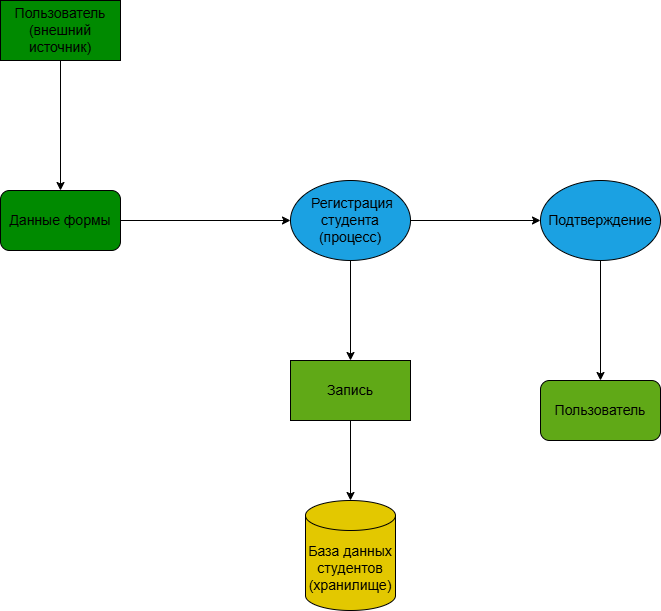

The diagram above was exported from draw.io. Its source (the exported page's mxGraphModel, read from the mxfile embedded in the PNG):
<mxGraphModel dx="1403" dy="868" grid="1" gridSize="10" guides="1" tooltips="1" connect="1" arrows="1" fold="1" page="1" pageScale="1" pageWidth="827" pageHeight="1169" math="0" shadow="0">
  <root>
    <mxCell id="0" />
    <mxCell id="1" parent="0" />
    <mxCell id="WnrabgaZ8-f50WR5ixqw-30" style="edgeStyle=orthogonalEdgeStyle;rounded=0;orthogonalLoop=1;jettySize=auto;html=1;fontColor=default;fontSize=14;strokeColor=default;" edge="1" parent="1" source="WnrabgaZ8-f50WR5ixqw-24" target="WnrabgaZ8-f50WR5ixqw-28">
      <mxGeometry relative="1" as="geometry" />
    </mxCell>
    <mxCell id="WnrabgaZ8-f50WR5ixqw-24" value="Пользователь (внешний источник)" style="rounded=0;whiteSpace=wrap;html=1;fontColor=default;fontSize=14;fillColor=#008a00;strokeColor=default;" vertex="1" parent="1">
      <mxGeometry x="90" y="320" width="120" height="60" as="geometry" />
    </mxCell>
    <mxCell id="WnrabgaZ8-f50WR5ixqw-32" style="edgeStyle=orthogonalEdgeStyle;rounded=0;orthogonalLoop=1;jettySize=auto;html=1;entryX=0.5;entryY=0;entryDx=0;entryDy=0;fontColor=default;fontSize=14;strokeColor=default;" edge="1" parent="1" source="WnrabgaZ8-f50WR5ixqw-25" target="WnrabgaZ8-f50WR5ixqw-29">
      <mxGeometry relative="1" as="geometry" />
    </mxCell>
    <mxCell id="WnrabgaZ8-f50WR5ixqw-34" style="edgeStyle=orthogonalEdgeStyle;rounded=0;orthogonalLoop=1;jettySize=auto;html=1;fontColor=default;fontSize=14;strokeColor=default;" edge="1" parent="1" source="WnrabgaZ8-f50WR5ixqw-25" target="WnrabgaZ8-f50WR5ixqw-27">
      <mxGeometry relative="1" as="geometry" />
    </mxCell>
    <mxCell id="WnrabgaZ8-f50WR5ixqw-25" value="&amp;nbsp;Регистрация студента (процесс)" style="ellipse;whiteSpace=wrap;html=1;fontColor=default;fontSize=14;fillColor=#1ba1e2;strokeColor=default;" vertex="1" parent="1">
      <mxGeometry x="380" y="500" width="120" height="80" as="geometry" />
    </mxCell>
    <mxCell id="WnrabgaZ8-f50WR5ixqw-26" value="База данных студентов (хранилище)" style="shape=cylinder3;whiteSpace=wrap;html=1;boundedLbl=1;backgroundOutline=1;size=15;fontColor=default;fontSize=14;fillColor=#e3c800;strokeColor=default;" vertex="1" parent="1">
      <mxGeometry x="395" y="820" width="90" height="110" as="geometry" />
    </mxCell>
    <mxCell id="WnrabgaZ8-f50WR5ixqw-37" style="edgeStyle=orthogonalEdgeStyle;rounded=0;orthogonalLoop=1;jettySize=auto;html=1;fontColor=default;fontSize=14;strokeColor=default;" edge="1" parent="1" source="WnrabgaZ8-f50WR5ixqw-27" target="WnrabgaZ8-f50WR5ixqw-35">
      <mxGeometry relative="1" as="geometry" />
    </mxCell>
    <mxCell id="WnrabgaZ8-f50WR5ixqw-27" value="Подтверждение" style="ellipse;whiteSpace=wrap;html=1;fontColor=default;fontSize=14;fillColor=#1ba1e2;strokeColor=default;" vertex="1" parent="1">
      <mxGeometry x="630" y="500" width="120" height="80" as="geometry" />
    </mxCell>
    <mxCell id="WnrabgaZ8-f50WR5ixqw-31" style="edgeStyle=orthogonalEdgeStyle;rounded=0;orthogonalLoop=1;jettySize=auto;html=1;fontColor=default;fontSize=14;strokeColor=default;" edge="1" parent="1" source="WnrabgaZ8-f50WR5ixqw-28" target="WnrabgaZ8-f50WR5ixqw-25">
      <mxGeometry relative="1" as="geometry" />
    </mxCell>
    <mxCell id="WnrabgaZ8-f50WR5ixqw-28" value="Данные формы" style="rounded=1;whiteSpace=wrap;html=1;fontColor=default;fontSize=14;fillColor=#008a00;strokeColor=default;" vertex="1" parent="1">
      <mxGeometry x="90" y="510" width="120" height="60" as="geometry" />
    </mxCell>
    <mxCell id="WnrabgaZ8-f50WR5ixqw-29" value="Запись" style="rounded=0;whiteSpace=wrap;html=1;fontColor=default;fontSize=14;fillColor=#60a917;strokeColor=default;" vertex="1" parent="1">
      <mxGeometry x="380" y="680" width="120" height="60" as="geometry" />
    </mxCell>
    <mxCell id="WnrabgaZ8-f50WR5ixqw-33" style="edgeStyle=orthogonalEdgeStyle;rounded=0;orthogonalLoop=1;jettySize=auto;html=1;entryX=0.5;entryY=0;entryDx=0;entryDy=0;entryPerimeter=0;fontColor=default;fontSize=14;strokeColor=default;" edge="1" parent="1" source="WnrabgaZ8-f50WR5ixqw-29" target="WnrabgaZ8-f50WR5ixqw-26">
      <mxGeometry relative="1" as="geometry" />
    </mxCell>
    <mxCell id="WnrabgaZ8-f50WR5ixqw-35" value="Пользователь" style="rounded=1;whiteSpace=wrap;html=1;fontColor=default;fontSize=14;fillColor=#60a917;strokeColor=default;" vertex="1" parent="1">
      <mxGeometry x="630" y="700" width="120" height="60" as="geometry" />
    </mxCell>
  </root>
</mxGraphModel>